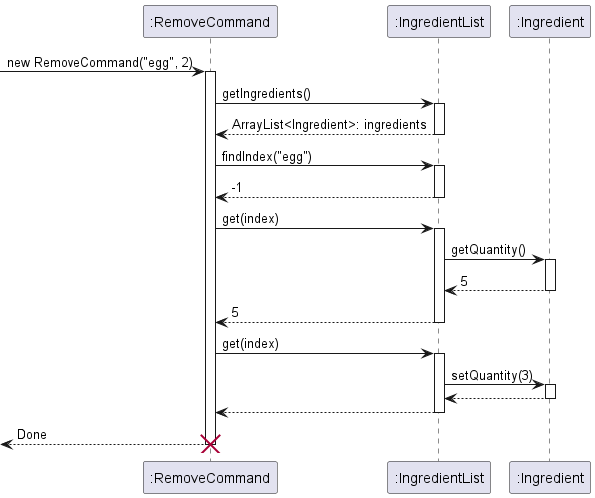

The diagram above was rendered by PlantUML. Its source (embedded in the PNG):
@startuml
'https://plantuml.com/sequence-diagram

[-> ":RemoveCommand": new RemoveCommand("egg", 2)

activate ":RemoveCommand"

":RemoveCommand" -> ":IngredientList": getIngredients()
activate ":IngredientList"
":RemoveCommand" <-- ":IngredientList": ArrayList<Ingredient>: ingredients
deactivate ":IngredientList"

":RemoveCommand" -> ":IngredientList": findIndex("egg")
activate ":IngredientList"
":RemoveCommand" <-- ":IngredientList": -1
deactivate ":IngredientList"


":RemoveCommand" -> ":IngredientList": get(index)
activate ":IngredientList"
":IngredientList" -> ":Ingredient": getQuantity()
activate ":Ingredient"
":IngredientList" <-- ":Ingredient": 5
deactivate ":Ingredient"
":RemoveCommand" <-- ":IngredientList":5
deactivate ":IngredientList"


":RemoveCommand" -> ":IngredientList": get(index)
activate ":IngredientList"
":IngredientList" -> ":Ingredient": setQuantity(3)
activate ":Ingredient"
":IngredientList" <-- ":Ingredient":
deactivate ":Ingredient"
":RemoveCommand" <-- ":IngredientList":
deactivate ":IngredientList"

[<-- ":RemoveCommand": Done
destroy ":RemoveCommand"
deactivate ":RemoveCommand"
@enduml